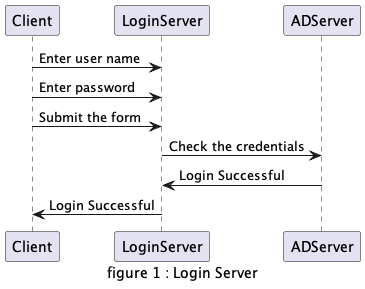

The diagram above was rendered by PlantUML. Its source (embedded in the PNG):
@startuml

caption figure 1 : Login Server

Client -> LoginServer: Enter user name
Client -> LoginServer: Enter password
Client -> LoginServer: Submit the form 
LoginServer -> ADServer: Check the credentials
ADServer -> LoginServer: Login Successful
LoginServer -> Client: Login Successful

@enduml